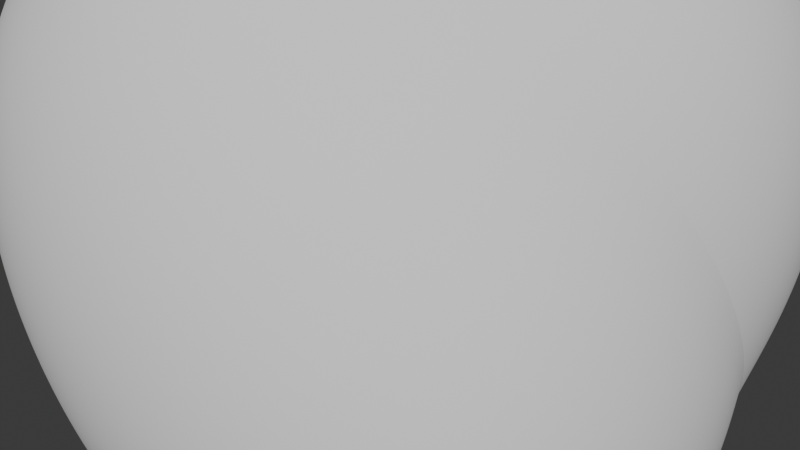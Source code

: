 # Source: Rocks.blend  (saved by Blender 4.5.90; exported with 4.5.12 LTS)
import bpy
from mathutils import Matrix  # noqa: F401  (used for matrix-valued properties, if any)

bpy.ops.wm.read_factory_settings(use_empty=True)
scene = bpy.context.scene
scene.name = 'Scene'

# ---- world
world_world = bpy.data.worlds.new('World'); scene.world = world_world
world_world.use_nodes = True; world_world.node_tree.nodes.clear()
_N = world_world.node_tree.nodes; _L = world_world.node_tree.links
n0 = _N.new('ShaderNodeOutputWorld'); n0.name = 'World Output'; n0.location = (200, 100)
n1 = _N.new('ShaderNodeBackground'); n1.name = 'Background'; n1.location = (-200, 100)
n1.inputs[0].default_value = (0.05088, 0.05088, 0.05088, 1.0)
_L.new(n1.outputs[0], n0.inputs[0])
n0.is_active_output = True
world_world.color = (0.05088, 0.05088, 0.05088)
world_world.sun_shadow_jitter_overblur = 0.0

# ---- meshes
me_rock_001 = bpy.data.meshes.new('rock.001')
me_rock_001.from_pydata([(-0.25, 0.0, -0.5), (0.5, -0.5, -0.5), (0.25, 0.0, -0.5), (-0.5, 0.5, -0.5), (-0.5, -0.5, 0.5), (0.25, 0.0, 0.5), (0.5, 0.5, 0.5), (-0.25, 0.0, 0.5)], [], [(0, 2, 1), (0, 3, 2), (0, 7, 3), (0, 4, 7), (1, 5, 4), (0, 1, 4), (5, 1, 2), (5, 2, 6), (3, 6, 2), (3, 7, 6), (5, 7, 4), (5, 6, 7)])
me_rock_001.polygons.foreach_set('use_smooth', [True] * 12)
_k = {(0, 2): 0.14438, (0, 1): 0.12892, (1, 2): 0.14581, (0, 3): 0.12365, (2, 3): 0.1167, (0, 7): 0.1626, (3, 7): 0.09553, (0, 4): 0.13411, (4, 7): 0.11043, (1, 5): 0.09125, (1, 4): 0.10349, (4, 5): 0.10013, (2, 5): 0.0942, (5, 6): 0.08651, (2, 6): 0.12264, (3, 6): 0.12922, (6, 7): 0.17241, (5, 7): 0.13899}
me_rock_001.attributes.new('crease_edge', 'FLOAT', 'EDGE').data.foreach_set('value', [_k.get((min(e.vertices), max(e.vertices)), 0.0) for e in me_rock_001.edges])
me_rock_001.update()

# ---- objects
ob_rock_001 = bpy.data.objects.new('rock.001', me_rock_001)

# ---- transforms, parenting, visibility, modifiers, constraints
ob_rock_001.location = (0.0, 0.0, 0.0)
_m = ob_rock_001.modifiers.new('Subsurf', 'SUBSURF')
_m.levels = 2
_m.render_levels = 3
_m = ob_rock_001.modifiers.new('Subsurf.001', 'SUBSURF')
_m.levels = 2
_m.render_levels = 3
_m = ob_rock_001.modifiers.new('Displace', 'DISPLACE')
_m.mid_level = 0.0
_m.strength = 0.003085
_m = ob_rock_001.modifiers.new('Displace.001', 'DISPLACE')
_m.mid_level = 0.0
_m.strength = 0.6934
_m = ob_rock_001.modifiers.new('Displace.002', 'DISPLACE')
_m.strength = 0.04219
_m = ob_rock_001.modifiers.new('Displace.003', 'DISPLACE')
_m.strength = 0.01988

# ---- collection membership
scene.collection.objects.link(ob_rock_001)

# ---- scene / render settings (as saved in the file)
scene.frame_start = 1; scene.frame_end = 250; scene.frame_set(1)
scene.render.engine = 'BLENDER_EEVEE_NEXT'
bpy.context.view_layer.update()

# ---- added for rendering (the .blend has no active camera and no usable light): camera, sun
cam_auto = bpy.data.cameras.new('AutoCamera')
cam_auto.lens = 50.0
cam_auto.sensor_width = 36.0
cam_auto.clip_end = 1000.0
ob_auto_camera = bpy.data.objects.new('AutoCamera', cam_auto)
scene.collection.objects.link(ob_auto_camera)
ob_auto_camera.location = (1.80779, -2.21419, 1.42485)
ob_auto_camera.rotation_euler = (1.09748, -7.21219e-08, 0.694738)
scene.camera = ob_auto_camera
light_auto_sun = bpy.data.lights.new('AutoSun', 'SUN')
light_auto_sun.energy = 3.0
light_auto_sun.angle = 0.0523599
ob_auto_sun = bpy.data.objects.new('AutoSun', light_auto_sun)
scene.collection.objects.link(ob_auto_sun)
ob_auto_sun.rotation_euler = (0.872665, 0.174533, 0.523599)
bpy.context.view_layer.update()
